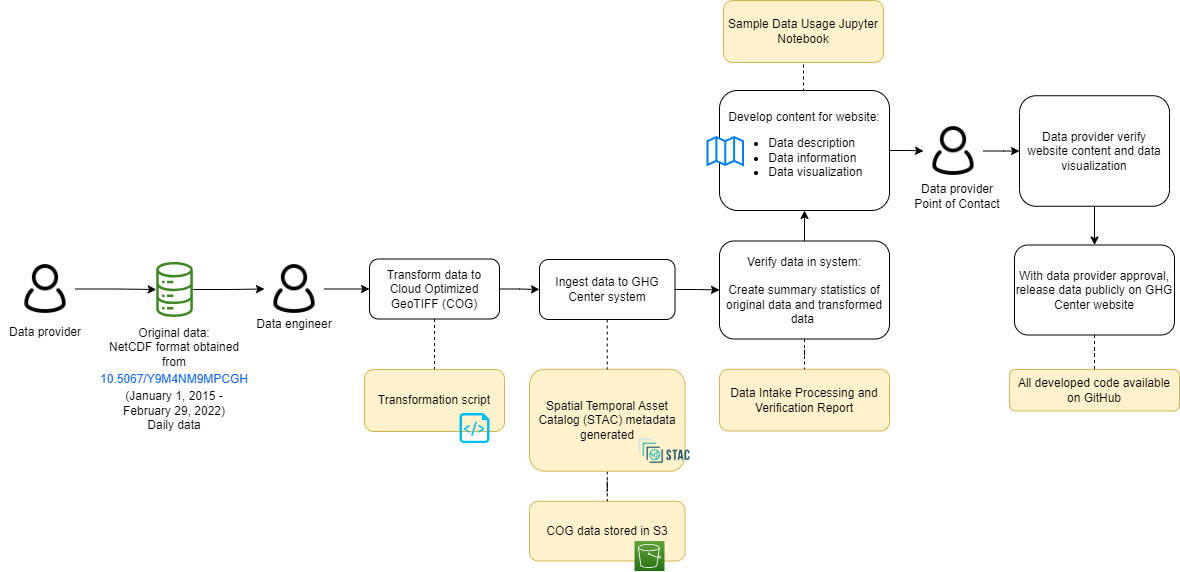

The diagram above was exported from draw.io. Its source (the exported page's mxGraphModel, read from the mxfile embedded in the PNG):
<mxGraphModel dx="2284" dy="780" grid="1" gridSize="10" guides="1" tooltips="1" connect="1" arrows="1" fold="1" page="1" pageScale="1" pageWidth="850" pageHeight="1100" math="0" shadow="0">
  <root>
    <mxCell id="0" />
    <mxCell id="1" parent="0" />
    <mxCell id="2" value="COG data stored in S3" style="rounded=1;whiteSpace=wrap;html=1;fillColor=#fff2cc;strokeColor=#d6b656;" parent="1" vertex="1">
      <mxGeometry x="290" y="1560.75" width="155.5" height="59.75" as="geometry" />
    </mxCell>
    <mxCell id="3" value="" style="edgeStyle=orthogonalEdgeStyle;rounded=0;orthogonalLoop=1;jettySize=auto;html=1;endArrow=none;endFill=0;dashed=1;" parent="1" source="4" target="2" edge="1">
      <mxGeometry relative="1" as="geometry" />
    </mxCell>
    <mxCell id="4" value="Spatial Temporal Asset Catalog (STAC) metadata generated" style="rounded=1;whiteSpace=wrap;html=1;fillColor=#fff2cc;strokeColor=#d6b656;" parent="1" vertex="1">
      <mxGeometry x="290" y="1428.75" width="155.5" height="102" as="geometry" />
    </mxCell>
    <mxCell id="5" style="edgeStyle=orthogonalEdgeStyle;rounded=0;orthogonalLoop=1;jettySize=auto;html=1;entryX=0;entryY=0.5;entryDx=0;entryDy=0;" parent="1" source="6" target="23" edge="1">
      <mxGeometry relative="1" as="geometry" />
    </mxCell>
    <mxCell id="6" value="" style="sketch=0;outlineConnect=0;fontColor=#232F3E;gradientColor=none;fillColor=#3F8624;strokeColor=none;dashed=0;verticalLabelPosition=bottom;verticalAlign=top;align=center;html=1;fontSize=12;fontStyle=0;aspect=fixed;pointerEvents=1;shape=mxgraph.aws4.iot_analytics_data_store;" parent="1" vertex="1">
      <mxGeometry x="-84" y="1321.5" width="38.08" height="55" as="geometry" />
    </mxCell>
    <mxCell id="7" value="" style="shape=image;verticalLabelPosition=bottom;labelBackgroundColor=default;verticalAlign=top;aspect=fixed;imageAspect=0;image=https://d33wubrfki0l68.cloudfront.net/22691a3c3002324451ed99f4009de8aab761e1b7/d24da/public/images-original/stac-01.png;" parent="1" vertex="1">
      <mxGeometry x="397" y="1490.75" width="56.01" height="40" as="geometry" />
    </mxCell>
    <mxCell id="8" value="Data Intake Processing and Verification Report" style="rounded=1;whiteSpace=wrap;html=1;fillColor=#fff2cc;strokeColor=#d6b656;" parent="1" vertex="1">
      <mxGeometry x="480" y="1428.75" width="170" height="61.75" as="geometry" />
    </mxCell>
    <mxCell id="9" value="" style="edgeStyle=orthogonalEdgeStyle;rounded=0;orthogonalLoop=1;jettySize=auto;html=1;" parent="1" source="11" target="35" edge="1">
      <mxGeometry relative="1" as="geometry" />
    </mxCell>
    <mxCell id="10" style="edgeStyle=orthogonalEdgeStyle;rounded=0;orthogonalLoop=1;jettySize=auto;html=1;exitX=0.5;exitY=0;exitDx=0;exitDy=0;entryX=0.5;entryY=1;entryDx=0;entryDy=0;endArrow=none;endFill=0;dashed=1;" parent="1" source="11" target="40" edge="1">
      <mxGeometry relative="1" as="geometry" />
    </mxCell>
    <mxCell id="11" value="Develop content for website:&lt;br&gt;&lt;ul&gt;&lt;li style=&quot;text-align: left;&quot;&gt;Data description&lt;/li&gt;&lt;li style=&quot;text-align: left;&quot;&gt;Data information&lt;/li&gt;&lt;li style=&quot;text-align: left;&quot;&gt;Data visualization&lt;/li&gt;&lt;/ul&gt;" style="rounded=1;whiteSpace=wrap;html=1;" parent="1" vertex="1">
      <mxGeometry x="480" y="1150" width="170" height="120" as="geometry" />
    </mxCell>
    <mxCell id="12" value="" style="html=1;verticalLabelPosition=bottom;align=center;labelBackgroundColor=#ffffff;verticalAlign=top;strokeWidth=2;strokeColor=#0080F0;shadow=0;dashed=0;shape=mxgraph.ios7.icons.map;" parent="1" vertex="1">
      <mxGeometry x="468" y="1196.5" width="35.5" height="28" as="geometry" />
    </mxCell>
    <mxCell id="13" style="edgeStyle=orthogonalEdgeStyle;rounded=0;orthogonalLoop=1;jettySize=auto;html=1;exitX=0.5;exitY=1;exitDx=0;exitDy=0;entryX=0.5;entryY=0;entryDx=0;entryDy=0;" parent="1" source="14" target="16" edge="1">
      <mxGeometry relative="1" as="geometry" />
    </mxCell>
    <mxCell id="14" value="Data provider verify website content and data visualization" style="rounded=1;whiteSpace=wrap;html=1;" parent="1" vertex="1">
      <mxGeometry x="780" y="1155.25" width="150" height="110.5" as="geometry" />
    </mxCell>
    <mxCell id="15" value="" style="edgeStyle=orthogonalEdgeStyle;rounded=0;orthogonalLoop=1;jettySize=auto;html=1;endArrow=none;endFill=0;dashed=1;" parent="1" source="16" target="37" edge="1">
      <mxGeometry relative="1" as="geometry" />
    </mxCell>
    <mxCell id="16" value="With data provider approval, release data publicly on GHG Center website" style="rounded=1;whiteSpace=wrap;html=1;" parent="1" vertex="1">
      <mxGeometry x="775" y="1304.5" width="160" height="90" as="geometry" />
    </mxCell>
    <mxCell id="17" value="&lt;font style=&quot;font-size: 12px;&quot;&gt;Data engineer&lt;/font&gt;" style="rounded=0;whiteSpace=wrap;html=1;strokeColor=none;fillColor=none;fontSize=12;" parent="1" vertex="1">
      <mxGeometry x="10" y="1368.5" width="90" height="30" as="geometry" />
    </mxCell>
    <mxCell id="18" style="edgeStyle=orthogonalEdgeStyle;rounded=0;orthogonalLoop=1;jettySize=auto;html=1;" parent="1" source="19" target="6" edge="1">
      <mxGeometry relative="1" as="geometry" />
    </mxCell>
    <mxCell id="19" value="" style="shape=image;html=1;verticalAlign=top;verticalLabelPosition=bottom;labelBackgroundColor=#ffffff;imageAspect=0;aspect=fixed;image=https://cdn0.iconfinder.com/data/icons/eon-social-media-contact-info-2/32/user_people_person_users_man-128.png" parent="1" vertex="1">
      <mxGeometry x="-224" y="1318.5" width="60" height="60" as="geometry" />
    </mxCell>
    <mxCell id="20" value="" style="sketch=0;points=[[0,0,0],[0.25,0,0],[0.5,0,0],[0.75,0,0],[1,0,0],[0,1,0],[0.25,1,0],[0.5,1,0],[0.75,1,0],[1,1,0],[0,0.25,0],[0,0.5,0],[0,0.75,0],[1,0.25,0],[1,0.5,0],[1,0.75,0]];outlineConnect=0;fontColor=#232F3E;gradientColor=#60A337;gradientDirection=north;fillColor=#277116;strokeColor=#ffffff;dashed=0;verticalLabelPosition=bottom;verticalAlign=top;align=center;html=1;fontSize=12;fontStyle=0;aspect=fixed;shape=mxgraph.aws4.resourceIcon;resIcon=mxgraph.aws4.s3;" parent="1" vertex="1">
      <mxGeometry x="395" y="1600.5" width="30" height="30" as="geometry" />
    </mxCell>
    <mxCell id="21" value="&lt;font style=&quot;font-size: 12px;&quot;&gt;Original data:&lt;br&gt;NetCDF format obtained from&lt;br&gt;&lt;a style=&quot;box-sizing: border-box; line-height: calc(1em + 0.5rem); break-inside: avoid; cursor: pointer; color: rgb(21, 101, 239); text-decoration-line: none; transition: opacity 0.24s ease 0s; font-family: Inter, sans-serif; text-align: start; background-color: rgb(255, 255, 255);&quot; href=&quot;https://doi.org/10.5067/Y9M4NM9MPCGH&quot;&gt;10.5067/Y9M4NM9MPCGH&lt;/a&gt;&lt;br&gt;&lt;span style=&quot;color: rgb(0, 0, 0); font-family: Helvetica; font-style: normal; font-variant-ligatures: normal; font-variant-caps: normal; font-weight: 400; letter-spacing: normal; orphans: 2; text-indent: 0px; text-transform: none; widows: 2; word-spacing: 0px; -webkit-text-stroke-width: 0px; background-color: rgb(251, 251, 251); text-decoration-thickness: initial; text-decoration-style: initial; text-decoration-color: initial; float: none; display: inline !important;&quot;&gt;&lt;div style=&quot;&quot;&gt;(January 1, 2015 - February 29, 2022&lt;span id=&quot;docs-internal-guid-4e0c3d42-7fff-54a0-9b54-5df7b505ba92&quot;&gt;&lt;/span&gt;)&lt;/div&gt;&lt;/span&gt;&lt;span style=&quot;color: rgb(0, 0, 0); font-family: Helvetica; font-style: normal; font-variant-ligatures: normal; font-variant-caps: normal; font-weight: 400; letter-spacing: normal; orphans: 2; text-indent: 0px; text-transform: none; widows: 2; word-spacing: 0px; -webkit-text-stroke-width: 0px; background-color: rgb(251, 251, 251); text-decoration-thickness: initial; text-decoration-style: initial; text-decoration-color: initial; float: none; display: inline !important;&quot;&gt;&lt;div style=&quot;&quot;&gt;Daily data&lt;/div&gt;&lt;/span&gt;&lt;/font&gt;" style="text;whiteSpace=wrap;html=1;align=center;" parent="1" vertex="1">
      <mxGeometry x="-124.96000000000001" y="1378.5" width="120" height="52" as="geometry" />
    </mxCell>
    <mxCell id="22" value="" style="edgeStyle=orthogonalEdgeStyle;rounded=0;orthogonalLoop=1;jettySize=auto;html=1;" parent="1" source="23" target="27" edge="1">
      <mxGeometry relative="1" as="geometry" />
    </mxCell>
    <mxCell id="23" value="" style="shape=image;html=1;verticalAlign=top;verticalLabelPosition=bottom;labelBackgroundColor=#ffffff;imageAspect=0;aspect=fixed;image=https://cdn0.iconfinder.com/data/icons/eon-social-media-contact-info-2/32/user_people_person_users_man-128.png" parent="1" vertex="1">
      <mxGeometry x="25" y="1318.5" width="60" height="60" as="geometry" />
    </mxCell>
    <mxCell id="24" value="&lt;font style=&quot;font-size: 12px;&quot;&gt;Data provider&lt;br&gt;Point of Contact&lt;br&gt;&lt;/font&gt;" style="rounded=0;whiteSpace=wrap;html=1;strokeColor=none;fillColor=none;" parent="1" vertex="1">
      <mxGeometry x="673" y="1240.5" width="90" height="30" as="geometry" />
    </mxCell>
    <mxCell id="25" style="edgeStyle=orthogonalEdgeStyle;rounded=0;orthogonalLoop=1;jettySize=auto;html=1;exitX=0.5;exitY=1;exitDx=0;exitDy=0;entryX=0.5;entryY=0;entryDx=0;entryDy=0;endArrow=none;endFill=0;dashed=1;" parent="1" source="27" target="36" edge="1">
      <mxGeometry relative="1" as="geometry">
        <mxPoint x="190" y="1402.5" as="targetPoint" />
      </mxGeometry>
    </mxCell>
    <mxCell id="26" style="edgeStyle=orthogonalEdgeStyle;rounded=0;orthogonalLoop=1;jettySize=auto;html=1;exitX=1;exitY=0.5;exitDx=0;exitDy=0;entryX=0;entryY=0.5;entryDx=0;entryDy=0;" parent="1" source="27" target="30" edge="1">
      <mxGeometry relative="1" as="geometry" />
    </mxCell>
    <mxCell id="27" value="Transform data to Cloud Optimized GeoTIFF (COG)" style="rounded=1;whiteSpace=wrap;html=1;" parent="1" vertex="1">
      <mxGeometry x="130" y="1318.5" width="130" height="60" as="geometry" />
    </mxCell>
    <mxCell id="28" style="edgeStyle=orthogonalEdgeStyle;rounded=0;orthogonalLoop=1;jettySize=auto;html=1;exitX=0.5;exitY=1;exitDx=0;exitDy=0;entryX=0.5;entryY=0;entryDx=0;entryDy=0;dashed=1;endArrow=none;endFill=0;" parent="1" source="30" target="4" edge="1">
      <mxGeometry relative="1" as="geometry" />
    </mxCell>
    <mxCell id="29" value="" style="edgeStyle=orthogonalEdgeStyle;rounded=0;orthogonalLoop=1;jettySize=auto;html=1;" parent="1" source="30" target="33" edge="1">
      <mxGeometry relative="1" as="geometry" />
    </mxCell>
    <mxCell id="30" value="Ingest data to GHG Center system" style="rounded=1;whiteSpace=wrap;html=1;" parent="1" vertex="1">
      <mxGeometry x="300" y="1319" width="135.5" height="60" as="geometry" />
    </mxCell>
    <mxCell id="31" value="" style="edgeStyle=orthogonalEdgeStyle;rounded=0;orthogonalLoop=1;jettySize=auto;html=1;endArrow=none;endFill=0;dashed=1;" parent="1" source="33" target="8" edge="1">
      <mxGeometry relative="1" as="geometry" />
    </mxCell>
    <mxCell id="32" value="" style="edgeStyle=orthogonalEdgeStyle;rounded=0;orthogonalLoop=1;jettySize=auto;html=1;" parent="1" source="33" target="11" edge="1">
      <mxGeometry relative="1" as="geometry" />
    </mxCell>
    <mxCell id="33" value="Verify data in system:&lt;br&gt;&lt;br&gt;Create summary statistics of original data and transformed data&amp;nbsp;" style="rounded=1;whiteSpace=wrap;html=1;strokeWidth=1;" parent="1" vertex="1">
      <mxGeometry x="480" y="1300.5" width="170" height="98" as="geometry" />
    </mxCell>
    <mxCell id="34" value="" style="edgeStyle=orthogonalEdgeStyle;rounded=0;orthogonalLoop=1;jettySize=auto;html=1;" parent="1" source="35" target="14" edge="1">
      <mxGeometry relative="1" as="geometry" />
    </mxCell>
    <mxCell id="35" value="" style="shape=image;html=1;verticalAlign=top;verticalLabelPosition=bottom;labelBackgroundColor=#ffffff;imageAspect=0;aspect=fixed;image=https://cdn0.iconfinder.com/data/icons/eon-social-media-contact-info-2/32/user_people_person_users_man-128.png" parent="1" vertex="1">
      <mxGeometry x="684" y="1180.5" width="60" height="60" as="geometry" />
    </mxCell>
    <mxCell id="36" value="Transformation script" style="rounded=1;whiteSpace=wrap;html=1;fillColor=#fff2cc;strokeColor=#d6b656;" parent="1" vertex="1">
      <mxGeometry x="125" y="1429" width="140" height="62" as="geometry" />
    </mxCell>
    <mxCell id="37" value="All developed code available on GitHub" style="rounded=1;whiteSpace=wrap;html=1;fillColor=#fff2cc;strokeColor=#d6b656;" parent="1" vertex="1">
      <mxGeometry x="770" y="1429" width="170" height="41.5" as="geometry" />
    </mxCell>
    <mxCell id="38" value="" style="verticalLabelPosition=bottom;html=1;verticalAlign=top;align=center;strokeColor=none;fillColor=#00BEF2;shape=mxgraph.azure.script_file;pointerEvents=1;" parent="1" vertex="1">
      <mxGeometry x="220" y="1472.5" width="30" height="30" as="geometry" />
    </mxCell>
    <mxCell id="39" value="&lt;font style=&quot;font-size: 12px;&quot;&gt;Data provider&lt;/font&gt;" style="rounded=0;whiteSpace=wrap;html=1;strokeColor=none;fillColor=none;fontSize=12;" parent="1" vertex="1">
      <mxGeometry x="-239" y="1376.5" width="90" height="30" as="geometry" />
    </mxCell>
    <mxCell id="40" value="Sample Data Usage Jupyter Notebook" style="rounded=1;whiteSpace=wrap;html=1;fillColor=#fff2cc;strokeColor=#d6b656;" parent="1" vertex="1">
      <mxGeometry x="484" y="1060" width="160" height="62" as="geometry" />
    </mxCell>
  </root>
</mxGraphModel>